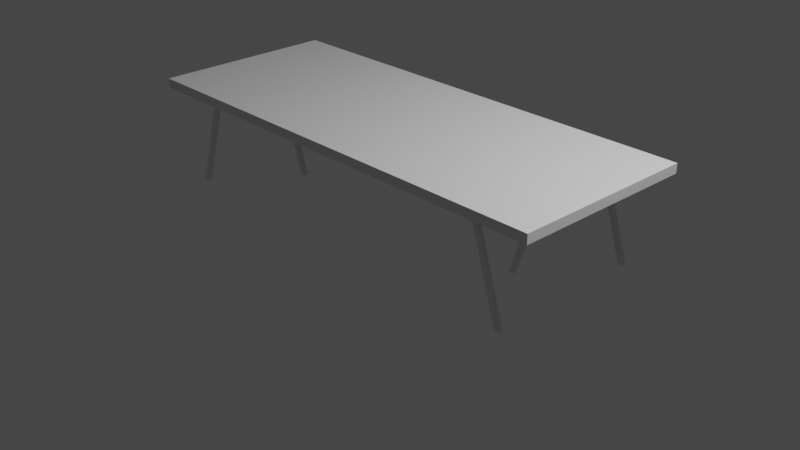 # Source: table.blend  (saved by Blender 2.81.16; exported with 4.5.12 LTS)
import bpy
from mathutils import Matrix  # noqa: F401  (used for matrix-valued properties, if any)

bpy.ops.wm.read_factory_settings(use_empty=True)
scene = bpy.context.scene
scene.name = 'Scene'

# ---- collections
col_collection = bpy.data.collections.new('Collection'); scene.collection.children.link(col_collection)

# ---- materials (node trees are filled in below, after node groups)
mat_material = bpy.data.materials.new('Material')
mat_material.alpha_threshold = 0.0
mat_material.use_transparent_shadow = False
mat_material.line_color = (0.0, 0.0, 0.0, 1.0)

# ---- material node trees
mat_material.use_nodes = True; mat_material.node_tree.nodes.clear()
_N = mat_material.node_tree.nodes; _L = mat_material.node_tree.links
n0 = _N.new('ShaderNodeOutputMaterial'); n0.name = 'Material Output'; n0.location = (300, 300)
n1 = _N.new('ShaderNodeBsdfPrincipled'); n1.name = 'Principled BSDF'; n1.location = (10, 300)
n1.distribution = 'GGX'
n1.subsurface_method = 'BURLEY'
n1.inputs[2].default_value = 0.4
n1.inputs[3].default_value = 1.45
n1.inputs[27].default_value = (0.0, 0.0, 0.0, 1.0)
n1.inputs[28].default_value = 1.0
_L.new(n1.outputs[0], n0.inputs[0])
n0.is_active_output = True

# ---- world
world_world = bpy.data.worlds.new('World'); scene.world = world_world
world_world.use_nodes = True; world_world.node_tree.nodes.clear()
_N = world_world.node_tree.nodes; _L = world_world.node_tree.links
n0 = _N.new('ShaderNodeOutputWorld'); n0.name = 'World Output'; n0.location = (300, 300)
n1 = _N.new('ShaderNodeBackground'); n1.name = 'Background'; n1.location = (10, 300)
n1.inputs[0].default_value = (0.05088, 0.05088, 0.05088, 1.0)
_L.new(n1.outputs[0], n0.inputs[0])
n0.is_active_output = True
world_world.color = (0.05088, 0.05088, 0.05088)
world_world.use_sun_shadow = False
world_world.sun_shadow_jitter_overblur = 0.0

# ---- cameras
cam_camera = bpy.data.cameras.new('Camera')
cam_camera.clip_end = 100.0
cam_camera.ortho_scale = 7.314

# ---- lights
light_light = bpy.data.lights.new('Light', 'POINT')
light_light.transmission_factor = 0.0
light_light.energy = 1000.0
light_light.shadow_soft_size = 0.1
light_light.shadow_maximum_resolution = 0.006
light_light.use_absolute_resolution = True

# ---- meshes
me_cube = bpy.data.meshes.new('Cube')
me_cube.from_pydata([(-2.5, -1.0, 1.1), (-2.5, -1.0, 1.0), (-1.8, -0.8799, 1.0), (-1.8, -0.8799, 0.95), (-1.85, -0.8799, 1.0), (-1.85, -0.8799, 0.95), (0.0, -1.0, 1.1), (0.0, -1.0, 1.0), (-1.85, -0.83, 0.95), (-1.8, -0.83, 1.0), (-1.85, -0.83, 1.0), (-1.8, -0.83, 0.95), (-2.15, -0.83, -5.96e-08), (-2.15, -0.8799, -5.96e-08), (-2.1, -0.8799, -5.96e-08), (-2.1, -0.83, -5.96e-08), (-1.85, -0.025, 0.95), (-1.8, -0.025, 1.0), (-1.85, -0.025, 1.0), (-1.8, -0.025, 0.95), (-1.55, -0.025, -5.96e-08), (-1.5, -0.025, -5.96e-08), (-1.85, 0.0, 0.95), (-1.8, 0.0, 1.0), (-1.85, 0.0, 1.0), (-1.8, 0.0, 0.95), (-1.55, 0.0, -5.96e-08), (-1.5, 0.0, -5.96e-08), (-2.5, 0.0, 1.0), (-2.5, 0.0, 1.1), (0.0, 0.0, 1.0), (0.0, 0.0, 1.1)], [], [(31, 29, 0, 6), (7, 6, 0, 1), (9, 10, 4, 2), (3, 2, 4, 5), (11, 9, 2, 3), (28, 30, 7, 1), (19, 17, 9, 11), (8, 11, 15, 12), (16, 19, 11, 8), (5, 4, 10, 8), (17, 18, 10, 9), (12, 15, 14, 13), (3, 5, 13, 14), (11, 3, 14, 15), (5, 8, 12, 13), (23, 24, 18, 17), (8, 10, 18, 16), (25, 23, 17, 19), (26, 27, 21, 20), (19, 16, 20, 21), (25, 19, 21, 27), (16, 22, 26, 20), (16, 18, 24, 22), (1, 0, 29, 28)])
_uv = me_cube.uv_layers.new(name='UVMap')
_uv.uv.foreach_set('vector', [0.75, 0.625, 0.875, 0.625, 0.875, 0.75, 0.75, 0.75, 0.375, 0.875, 0.625, 0.875, 0.625, 1.0, 0.375, 1.0, 0.625, 0.6667, 0.875, 0.6667, 0.875, 0.75, 0.625, 0.75, 0.375, 0.75, 0.625, 0.75, 0.625, 1.0, 0.375, 1.0, 0.375, 0.6667, 0.625, 0.6667, 0.625, 0.75, 0.375, 0.75, 0.125, 0.625, 0.25, 0.625, 0.25, 0.75, 0.125, 0.75, 0.375, 0.6389, 0.625, 0.6389, 0.625, 0.6667, 0.375, 0.6667, 0.125, 0.6667, 0.375, 0.6667, 0.375, 0.6667, 0.125, 0.6667, 0.125, 0.6389, 0.375, 0.6389, 0.375, 0.6667, 0.125, 0.6667, 0.375, 0.0, 0.625, 0.0, 0.625, 0.08333, 0.375, 0.08333, 0.625, 0.6389, 0.875, 0.6389, 0.875, 0.6667, 0.625, 0.6667, 0.125, 0.6667, 0.375, 0.6667, 0.375, 0.75, 0.125, 0.75, 0.375, 0.75, 0.375, 1.0, 0.375, 1.0, 0.375, 0.75, 0.375, 0.6667, 0.375, 0.75, 0.375, 0.75, 0.375, 0.6667, 0.375, 0.0, 0.375, 0.08333, 0.375, 0.08333, 0.375, 0.0, 0.625, 0.625, 0.875, 0.625, 0.875, 0.6389, 0.625, 0.6389, 0.375, 0.08333, 0.625, 0.08333, 0.625, 0.1111, 0.375, 0.1111, 0.375, 0.625, 0.625, 0.625, 0.625, 0.6389, 0.375, 0.6389, 0.125, 0.625, 0.375, 0.625, 0.375, 0.6389, 0.125, 0.6389, 0.375, 0.6389, 0.125, 0.6389, 0.125, 0.6389, 0.375, 0.6389, 0.375, 0.625, 0.375, 0.6389, 0.375, 0.6389, 0.375, 0.625, 0.375, 0.1111, 0.375, 0.125, 0.375, 0.125, 0.375, 0.1111, 0.375, 0.1111, 0.625, 0.1111, 0.625, 0.125, 0.375, 0.125, 0.375, 0.0, 0.625, 0.0, 0.625, 0.125, 0.375, 0.125])
me_cube.materials.append(mat_material)
me_cube.use_remesh_preserve_volume = False
me_cube.use_remesh_preserve_attributes = False
me_cube.use_mirror_vertex_groups = False
me_cube.update()

# ---- objects
ob_cube = bpy.data.objects.new('Cube', me_cube)
ob_light = bpy.data.objects.new('Light', light_light)
ob_camera = bpy.data.objects.new('Camera', cam_camera)

# ---- transforms, parenting, visibility, modifiers, constraints
ob_cube.location = (0.0, 0.0, 0.0)
ob_cube.lock_rotations_4d = False
ob_cube.empty_display_type = 'ARROWS'
ob_cube.lineart.crease_threshold = 0.0
_m = ob_cube.modifiers.new('Mirror', 'MIRROR')
_m.use_clip = True
_m = ob_cube.modifiers.new('Mirror.001', 'MIRROR')
_m.use_axis = (False, True, False)
_m.use_clip = True
ob_light.location = (4.076, 1.005, 5.904)
ob_light.rotation_euler = (0.6503, 0.05522, 1.866)
ob_light.lock_rotations_4d = False
ob_light.empty_display_type = 'ARROWS'
ob_light.color = (0.0, 0.0, 0.0, 0.0)
ob_light.lineart.crease_threshold = 0.0
ob_camera.location = (7.359, -6.926, 4.958)
ob_camera.rotation_euler = (1.109, 0.0, 0.8149)
ob_camera.lock_rotations_4d = False
ob_camera.empty_display_type = 'ARROWS'
ob_camera.color = (0.0, 0.0, 0.0, 0.0)
ob_camera.display_type = 'WIRE'
ob_camera.lineart.crease_threshold = 0.0

# ---- collection membership
col_collection.objects.link(ob_cube)
col_collection.objects.link(ob_light)
col_collection.objects.link(ob_camera)

# ---- scene / render settings (as saved in the file)
scene.camera = ob_camera
scene.frame_start = 1; scene.frame_end = 250; scene.frame_set(1)
scene.render.engine = 'BLENDER_EEVEE_NEXT'
scene.cycles.use_denoising = False
scene.cycles.samples = 128
scene.cycles.sampling_pattern = 'TABULATED_SOBOL'
scene.cycles.use_adaptive_sampling = False
scene.cycles.use_light_tree = False
scene.view_settings.view_transform = 'Filmic'
bpy.context.view_layer.update()

